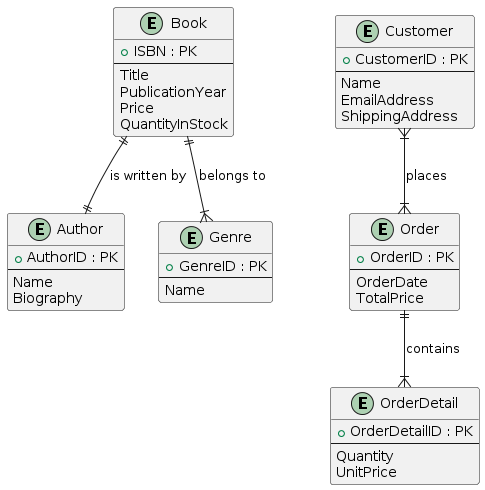

The diagram above was rendered by PlantUML. Its source (embedded in the PNG):
@startuml
entity "Book" {
    + ISBN : PK
    --
    Title
    PublicationYear
    Price
    QuantityInStock
}

entity "Author" {
    + AuthorID : PK
    --
    Name
    Biography
}

entity "Genre" {
    + GenreID : PK
    --
    Name
}

entity "Customer" {
    + CustomerID : PK
    --
    Name
    EmailAddress
    ShippingAddress
}

entity "Order" {
    + OrderID : PK
    --
    OrderDate
    TotalPrice
}

entity "OrderDetail" {
    + OrderDetailID : PK
    --
    Quantity
    UnitPrice
}

Book ||--|| Author : is written by
Book ||--|{ Genre : belongs to
Customer }|--|{ Order : places
Order ||--|{ OrderDetail : contains
@enduml